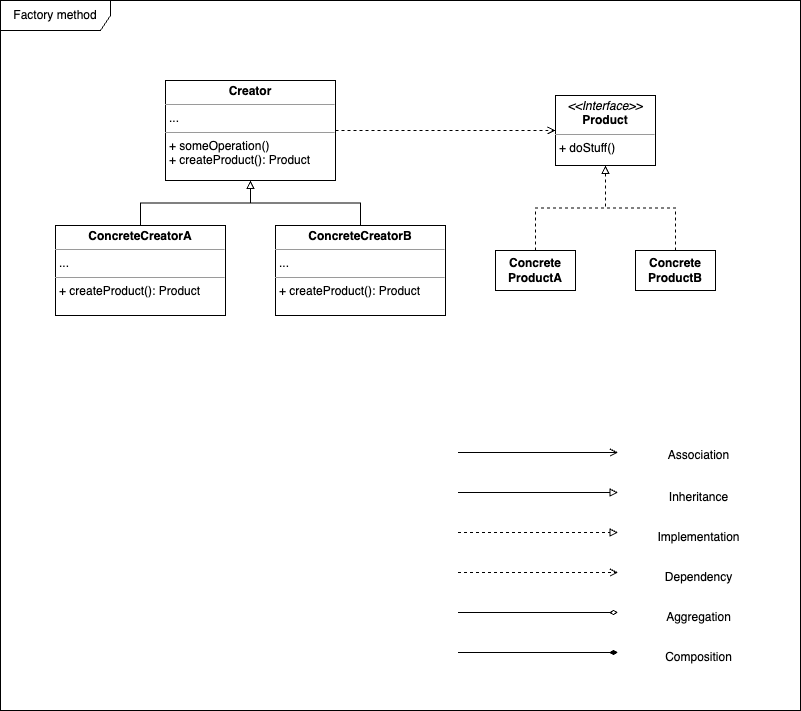

The diagram above was exported from draw.io. Its source (the exported page's mxGraphModel, read from the mxfile embedded in the PNG):
<mxGraphModel dx="1434" dy="775" grid="1" gridSize="10" guides="1" tooltips="1" connect="1" arrows="1" fold="1" page="1" pageScale="1" pageWidth="1169" pageHeight="827" background="#ffffff" math="0" shadow="0">
  <root>
    <mxCell id="0" />
    <mxCell id="1" parent="0" />
    <mxCell id="C7NLP2P90zVWdkbIFHVU-2" value="&lt;p style=&quot;margin:0px;margin-top:4px;text-align:center;&quot;&gt;&lt;i&gt;&amp;lt;&amp;lt;Interface&amp;gt;&amp;gt;&lt;/i&gt;&lt;br&gt;&lt;b&gt;Product&lt;/b&gt;&lt;/p&gt;&lt;hr size=&quot;1&quot;&gt;&lt;p style=&quot;margin:0px;margin-left:4px;&quot;&gt;&lt;/p&gt;&lt;p style=&quot;margin:0px;margin-left:4px;&quot;&gt;+ doStuff()&lt;br&gt;&lt;/p&gt;" style="verticalAlign=top;align=left;overflow=fill;fontSize=12;fontFamily=Helvetica;html=1;whiteSpace=wrap;" vertex="1" parent="1">
      <mxGeometry x="595" y="215" width="100" height="70" as="geometry" />
    </mxCell>
    <mxCell id="C7NLP2P90zVWdkbIFHVU-11" style="edgeStyle=orthogonalEdgeStyle;rounded=0;orthogonalLoop=1;jettySize=auto;html=1;exitX=1;exitY=0.5;exitDx=0;exitDy=0;entryX=0;entryY=0.5;entryDx=0;entryDy=0;dashed=1;endArrow=open;endFill=0;" edge="1" parent="1" source="C7NLP2P90zVWdkbIFHVU-3" target="C7NLP2P90zVWdkbIFHVU-2">
      <mxGeometry relative="1" as="geometry" />
    </mxCell>
    <mxCell id="C7NLP2P90zVWdkbIFHVU-3" value="&lt;p style=&quot;margin:0px;margin-top:4px;text-align:center;&quot;&gt;&lt;b&gt;Creator&lt;/b&gt;&lt;/p&gt;&lt;hr size=&quot;1&quot;&gt;&lt;p style=&quot;margin:0px;margin-left:4px;&quot;&gt;...&lt;/p&gt;&lt;hr size=&quot;1&quot;&gt;&lt;p style=&quot;margin:0px;margin-left:4px;&quot;&gt;+ someOperation()&lt;/p&gt;&lt;p style=&quot;margin:0px;margin-left:4px;&quot;&gt;+ createProduct(): Product&lt;/p&gt;" style="verticalAlign=top;align=left;overflow=fill;fontSize=12;fontFamily=Helvetica;html=1;whiteSpace=wrap;" vertex="1" parent="1">
      <mxGeometry x="205" y="200" width="170" height="100" as="geometry" />
    </mxCell>
    <mxCell id="C7NLP2P90zVWdkbIFHVU-12" style="edgeStyle=orthogonalEdgeStyle;rounded=0;orthogonalLoop=1;jettySize=auto;html=1;exitX=0.5;exitY=0;exitDx=0;exitDy=0;entryX=0.5;entryY=1;entryDx=0;entryDy=0;dashed=1;endArrow=block;endFill=0;" edge="1" parent="1" source="C7NLP2P90zVWdkbIFHVU-4" target="C7NLP2P90zVWdkbIFHVU-2">
      <mxGeometry relative="1" as="geometry" />
    </mxCell>
    <mxCell id="C7NLP2P90zVWdkbIFHVU-4" value="&lt;b&gt;Concrete&lt;br&gt;ProductA&lt;/b&gt;" style="html=1;whiteSpace=wrap;" vertex="1" parent="1">
      <mxGeometry x="535" y="370" width="80" height="40" as="geometry" />
    </mxCell>
    <mxCell id="C7NLP2P90zVWdkbIFHVU-13" style="edgeStyle=orthogonalEdgeStyle;rounded=0;orthogonalLoop=1;jettySize=auto;html=1;exitX=0.5;exitY=0;exitDx=0;exitDy=0;entryX=0.5;entryY=1;entryDx=0;entryDy=0;dashed=1;endArrow=block;endFill=0;" edge="1" parent="1" source="C7NLP2P90zVWdkbIFHVU-5" target="C7NLP2P90zVWdkbIFHVU-2">
      <mxGeometry relative="1" as="geometry" />
    </mxCell>
    <mxCell id="C7NLP2P90zVWdkbIFHVU-5" value="&lt;b&gt;Concrete&lt;br&gt;ProductB&lt;/b&gt;" style="html=1;whiteSpace=wrap;" vertex="1" parent="1">
      <mxGeometry x="675" y="370" width="80" height="40" as="geometry" />
    </mxCell>
    <mxCell id="C7NLP2P90zVWdkbIFHVU-14" style="edgeStyle=orthogonalEdgeStyle;rounded=0;orthogonalLoop=1;jettySize=auto;html=1;exitX=0.5;exitY=0;exitDx=0;exitDy=0;entryX=0.5;entryY=1;entryDx=0;entryDy=0;endArrow=block;endFill=0;" edge="1" parent="1" source="C7NLP2P90zVWdkbIFHVU-6" target="C7NLP2P90zVWdkbIFHVU-3">
      <mxGeometry relative="1" as="geometry" />
    </mxCell>
    <mxCell id="C7NLP2P90zVWdkbIFHVU-6" value="&lt;p style=&quot;margin:0px;margin-top:4px;text-align:center;&quot;&gt;&lt;b&gt;ConcreteCreatorA&lt;/b&gt;&lt;/p&gt;&lt;hr size=&quot;1&quot;&gt;&lt;p style=&quot;margin:0px;margin-left:4px;&quot;&gt;...&lt;/p&gt;&lt;hr size=&quot;1&quot;&gt;&lt;p style=&quot;margin:0px;margin-left:4px;&quot;&gt;&lt;span style=&quot;background-color: initial;&quot;&gt;+ createProduct(): Product&lt;/span&gt;&lt;br&gt;&lt;/p&gt;" style="verticalAlign=top;align=left;overflow=fill;fontSize=12;fontFamily=Helvetica;html=1;whiteSpace=wrap;" vertex="1" parent="1">
      <mxGeometry x="95" y="345" width="170" height="90" as="geometry" />
    </mxCell>
    <mxCell id="C7NLP2P90zVWdkbIFHVU-15" style="edgeStyle=orthogonalEdgeStyle;rounded=0;orthogonalLoop=1;jettySize=auto;html=1;exitX=0.5;exitY=0;exitDx=0;exitDy=0;entryX=0.5;entryY=1;entryDx=0;entryDy=0;endArrow=block;endFill=0;" edge="1" parent="1" source="C7NLP2P90zVWdkbIFHVU-7" target="C7NLP2P90zVWdkbIFHVU-3">
      <mxGeometry relative="1" as="geometry" />
    </mxCell>
    <mxCell id="C7NLP2P90zVWdkbIFHVU-7" value="&lt;p style=&quot;margin:0px;margin-top:4px;text-align:center;&quot;&gt;&lt;b&gt;ConcreteCreatorB&lt;/b&gt;&lt;/p&gt;&lt;hr size=&quot;1&quot;&gt;&lt;p style=&quot;margin:0px;margin-left:4px;&quot;&gt;...&lt;/p&gt;&lt;hr size=&quot;1&quot;&gt;&lt;p style=&quot;margin:0px;margin-left:4px;&quot;&gt;&lt;span style=&quot;background-color: initial;&quot;&gt;+ createProduct(): Product&lt;/span&gt;&lt;br&gt;&lt;/p&gt;" style="verticalAlign=top;align=left;overflow=fill;fontSize=12;fontFamily=Helvetica;html=1;whiteSpace=wrap;" vertex="1" parent="1">
      <mxGeometry x="315" y="345" width="170" height="90" as="geometry" />
    </mxCell>
    <mxCell id="C7NLP2P90zVWdkbIFHVU-16" style="edgeStyle=orthogonalEdgeStyle;rounded=0;orthogonalLoop=1;jettySize=auto;html=1;exitX=1;exitY=0.5;exitDx=0;exitDy=0;endArrow=block;endFill=0;" edge="1" parent="1">
      <mxGeometry relative="1" as="geometry">
        <mxPoint x="497.5" y="612" as="sourcePoint" />
        <mxPoint x="657.5" y="612" as="targetPoint" />
      </mxGeometry>
    </mxCell>
    <mxCell id="C7NLP2P90zVWdkbIFHVU-22" style="edgeStyle=orthogonalEdgeStyle;rounded=0;orthogonalLoop=1;jettySize=auto;html=1;exitX=1;exitY=0.5;exitDx=0;exitDy=0;dashed=1;endArrow=block;endFill=0;" edge="1" parent="1">
      <mxGeometry relative="1" as="geometry">
        <mxPoint x="497.5" y="652" as="sourcePoint" />
        <mxPoint x="657.5" y="652" as="targetPoint" />
      </mxGeometry>
    </mxCell>
    <mxCell id="C7NLP2P90zVWdkbIFHVU-23" style="edgeStyle=orthogonalEdgeStyle;rounded=0;orthogonalLoop=1;jettySize=auto;html=1;exitX=1;exitY=0.5;exitDx=0;exitDy=0;dashed=1;endArrow=open;endFill=0;" edge="1" parent="1">
      <mxGeometry relative="1" as="geometry">
        <mxPoint x="497.5" y="692" as="sourcePoint" />
        <mxPoint x="657.5" y="692" as="targetPoint" />
      </mxGeometry>
    </mxCell>
    <mxCell id="C7NLP2P90zVWdkbIFHVU-24" style="edgeStyle=orthogonalEdgeStyle;rounded=0;orthogonalLoop=1;jettySize=auto;html=1;exitX=1;exitY=0.5;exitDx=0;exitDy=0;endArrow=diamondThin;endFill=0;" edge="1" parent="1">
      <mxGeometry relative="1" as="geometry">
        <mxPoint x="497.5" y="732" as="sourcePoint" />
        <mxPoint x="657.5" y="732" as="targetPoint" />
      </mxGeometry>
    </mxCell>
    <mxCell id="C7NLP2P90zVWdkbIFHVU-25" style="edgeStyle=orthogonalEdgeStyle;rounded=0;orthogonalLoop=1;jettySize=auto;html=1;exitX=1;exitY=0.5;exitDx=0;exitDy=0;endArrow=open;endFill=0;" edge="1" parent="1">
      <mxGeometry relative="1" as="geometry">
        <mxPoint x="497.5" y="572" as="sourcePoint" />
        <mxPoint x="657.5" y="572" as="targetPoint" />
      </mxGeometry>
    </mxCell>
    <mxCell id="C7NLP2P90zVWdkbIFHVU-26" style="edgeStyle=orthogonalEdgeStyle;rounded=0;orthogonalLoop=1;jettySize=auto;html=1;exitX=1;exitY=0.5;exitDx=0;exitDy=0;endArrow=diamondThin;endFill=1;" edge="1" parent="1">
      <mxGeometry relative="1" as="geometry">
        <mxPoint x="497.5" y="772" as="sourcePoint" />
        <mxPoint x="657.5" y="772" as="targetPoint" />
      </mxGeometry>
    </mxCell>
    <mxCell id="C7NLP2P90zVWdkbIFHVU-27" value="Association" style="text;html=1;align=center;verticalAlign=middle;resizable=0;points=[];autosize=1;strokeColor=none;fillColor=none;" vertex="1" parent="1">
      <mxGeometry x="697.5" y="560" width="80" height="30" as="geometry" />
    </mxCell>
    <mxCell id="C7NLP2P90zVWdkbIFHVU-28" value="Inheritance" style="text;html=1;align=center;verticalAlign=middle;resizable=0;points=[];autosize=1;strokeColor=none;fillColor=none;" vertex="1" parent="1">
      <mxGeometry x="697.5" y="602" width="80" height="30" as="geometry" />
    </mxCell>
    <mxCell id="C7NLP2P90zVWdkbIFHVU-29" value="Implementation" style="text;html=1;align=center;verticalAlign=middle;resizable=0;points=[];autosize=1;strokeColor=none;fillColor=none;" vertex="1" parent="1">
      <mxGeometry x="682.5" y="642" width="110" height="30" as="geometry" />
    </mxCell>
    <mxCell id="C7NLP2P90zVWdkbIFHVU-30" value="Dependency" style="text;html=1;align=center;verticalAlign=middle;resizable=0;points=[];autosize=1;strokeColor=none;fillColor=none;" vertex="1" parent="1">
      <mxGeometry x="692.5" y="682" width="90" height="30" as="geometry" />
    </mxCell>
    <mxCell id="C7NLP2P90zVWdkbIFHVU-31" value="Aggregation" style="text;html=1;align=center;verticalAlign=middle;resizable=0;points=[];autosize=1;strokeColor=none;fillColor=none;" vertex="1" parent="1">
      <mxGeometry x="692.5" y="722" width="90" height="30" as="geometry" />
    </mxCell>
    <mxCell id="C7NLP2P90zVWdkbIFHVU-32" value="Composition" style="text;html=1;align=center;verticalAlign=middle;resizable=0;points=[];autosize=1;strokeColor=none;fillColor=none;" vertex="1" parent="1">
      <mxGeometry x="692.5" y="762" width="90" height="30" as="geometry" />
    </mxCell>
    <mxCell id="C7NLP2P90zVWdkbIFHVU-33" value="Factory method" style="shape=umlFrame;whiteSpace=wrap;html=1;pointerEvents=0;width=110;height=30;" vertex="1" parent="1">
      <mxGeometry x="40" y="120" width="800" height="710" as="geometry" />
    </mxCell>
  </root>
</mxGraphModel>